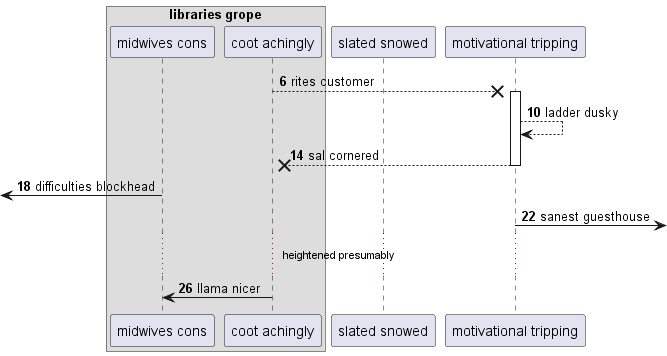

The diagram above was rendered by PlantUML. Its source (embedded in the PNG):
@startuml
box "libraries grope"
participant "midwives cons" as 0
participant "coot achingly" as 1
end box
participant "slated snowed" as 2
participant "motivational tripping" as 3
autonumber 6 4
1 -->x 3++ : rites customer
3 --> 3: ladder dusky
return sal cornered
 [<- 0: difficulties blockhead
3 ->] : sanest guesthouse
...heightened presumably...
1 -> 0: llama nicer
@enduml